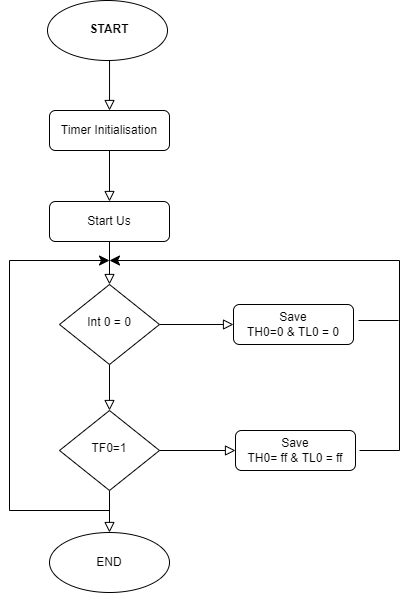

The diagram above was exported from draw.io. Its source (the exported page's mxGraphModel, read from the mxfile embedded in the PNG):
<mxGraphModel dx="868" dy="1657" grid="1" gridSize="10" guides="1" tooltips="1" connect="1" arrows="1" fold="1" page="1" pageScale="1" pageWidth="827" pageHeight="1169" math="0" shadow="0">
  <root>
    <mxCell id="WIyWlLk6GJQsqaUBKTNV-0" />
    <mxCell id="WIyWlLk6GJQsqaUBKTNV-1" parent="WIyWlLk6GJQsqaUBKTNV-0" />
    <mxCell id="ud7Ks4mqEIjsbNrPGdci-12" value="" style="edgeStyle=orthogonalEdgeStyle;shape=connector;rounded=0;orthogonalLoop=1;jettySize=auto;html=1;shadow=0;labelBackgroundColor=none;fontFamily=Helvetica;fontSize=11;fontColor=default;endArrow=block;endFill=0;endSize=8;strokeColor=default;strokeWidth=1;" edge="1" parent="WIyWlLk6GJQsqaUBKTNV-1" source="WIyWlLk6GJQsqaUBKTNV-3" target="WIyWlLk6GJQsqaUBKTNV-7">
      <mxGeometry relative="1" as="geometry" />
    </mxCell>
    <mxCell id="WIyWlLk6GJQsqaUBKTNV-3" value="Timer Initialisation" style="rounded=1;whiteSpace=wrap;html=1;fontSize=12;glass=0;strokeWidth=1;shadow=0;" parent="WIyWlLk6GJQsqaUBKTNV-1" vertex="1">
      <mxGeometry x="160" y="80" width="120" height="40" as="geometry" />
    </mxCell>
    <mxCell id="ud7Ks4mqEIjsbNrPGdci-15" value="" style="edgeStyle=orthogonalEdgeStyle;shape=connector;rounded=0;orthogonalLoop=1;jettySize=auto;html=1;shadow=0;labelBackgroundColor=none;fontFamily=Helvetica;fontSize=11;fontColor=default;endArrow=block;endFill=0;endSize=8;strokeColor=default;strokeWidth=1;" edge="1" parent="WIyWlLk6GJQsqaUBKTNV-1" source="WIyWlLk6GJQsqaUBKTNV-7" target="WIyWlLk6GJQsqaUBKTNV-10">
      <mxGeometry relative="1" as="geometry" />
    </mxCell>
    <mxCell id="WIyWlLk6GJQsqaUBKTNV-7" value="Start Us" style="rounded=1;whiteSpace=wrap;html=1;fontSize=12;glass=0;strokeWidth=1;shadow=0;" parent="WIyWlLk6GJQsqaUBKTNV-1" vertex="1">
      <mxGeometry x="160" y="171" width="120" height="40" as="geometry" />
    </mxCell>
    <mxCell id="ud7Ks4mqEIjsbNrPGdci-16" value="" style="edgeStyle=orthogonalEdgeStyle;shape=connector;rounded=0;orthogonalLoop=1;jettySize=auto;html=1;shadow=0;labelBackgroundColor=none;fontFamily=Helvetica;fontSize=11;fontColor=default;endArrow=block;endFill=0;endSize=8;strokeColor=default;strokeWidth=1;" edge="1" parent="WIyWlLk6GJQsqaUBKTNV-1" source="WIyWlLk6GJQsqaUBKTNV-10" target="WIyWlLk6GJQsqaUBKTNV-12">
      <mxGeometry relative="1" as="geometry" />
    </mxCell>
    <mxCell id="ud7Ks4mqEIjsbNrPGdci-19" value="" style="edgeStyle=orthogonalEdgeStyle;shape=connector;rounded=0;orthogonalLoop=1;jettySize=auto;html=1;shadow=0;labelBackgroundColor=none;fontFamily=Helvetica;fontSize=11;fontColor=default;endArrow=block;endFill=0;endSize=8;strokeColor=default;strokeWidth=1;" edge="1" parent="WIyWlLk6GJQsqaUBKTNV-1" source="WIyWlLk6GJQsqaUBKTNV-10" target="ud7Ks4mqEIjsbNrPGdci-6">
      <mxGeometry relative="1" as="geometry" />
    </mxCell>
    <mxCell id="WIyWlLk6GJQsqaUBKTNV-10" value="Int 0 = 0" style="rhombus;whiteSpace=wrap;html=1;shadow=0;fontFamily=Helvetica;fontSize=12;align=center;strokeWidth=1;spacing=6;spacingTop=-4;" parent="WIyWlLk6GJQsqaUBKTNV-1" vertex="1">
      <mxGeometry x="170" y="254" width="100" height="80" as="geometry" />
    </mxCell>
    <mxCell id="WIyWlLk6GJQsqaUBKTNV-12" value="Save&lt;br&gt;TH0=0 &amp;amp; TL0 = 0" style="rounded=1;whiteSpace=wrap;html=1;fontSize=12;glass=0;strokeWidth=1;shadow=0;" parent="WIyWlLk6GJQsqaUBKTNV-1" vertex="1">
      <mxGeometry x="344" y="274" width="120" height="40" as="geometry" />
    </mxCell>
    <mxCell id="ud7Ks4mqEIjsbNrPGdci-0" value="" style="ellipse;whiteSpace=wrap;html=1;" vertex="1" parent="WIyWlLk6GJQsqaUBKTNV-1">
      <mxGeometry x="158" y="-30" width="120" height="60" as="geometry" />
    </mxCell>
    <mxCell id="ud7Ks4mqEIjsbNrPGdci-10" value="" style="edgeStyle=orthogonalEdgeStyle;shape=connector;rounded=0;orthogonalLoop=1;jettySize=auto;html=1;shadow=0;labelBackgroundColor=none;fontFamily=Helvetica;fontSize=11;fontColor=default;endArrow=block;endFill=0;endSize=8;strokeColor=default;strokeWidth=1;exitX=0.517;exitY=1;exitDx=0;exitDy=0;exitPerimeter=0;" edge="1" parent="WIyWlLk6GJQsqaUBKTNV-1" source="ud7Ks4mqEIjsbNrPGdci-0" target="WIyWlLk6GJQsqaUBKTNV-3">
      <mxGeometry relative="1" as="geometry">
        <mxPoint x="220" y="40" as="sourcePoint" />
      </mxGeometry>
    </mxCell>
    <mxCell id="ud7Ks4mqEIjsbNrPGdci-3" value="&lt;b&gt;START&lt;/b&gt;" style="text;html=1;strokeColor=none;fillColor=none;align=center;verticalAlign=middle;whiteSpace=wrap;rounded=0;" vertex="1" parent="WIyWlLk6GJQsqaUBKTNV-1">
      <mxGeometry x="180" y="-21" width="80" height="40" as="geometry" />
    </mxCell>
    <mxCell id="ud7Ks4mqEIjsbNrPGdci-18" value="" style="edgeStyle=orthogonalEdgeStyle;shape=connector;rounded=0;orthogonalLoop=1;jettySize=auto;html=1;shadow=0;labelBackgroundColor=none;fontFamily=Helvetica;fontSize=11;fontColor=default;endArrow=block;endFill=0;endSize=8;strokeColor=default;strokeWidth=1;" edge="1" parent="WIyWlLk6GJQsqaUBKTNV-1" source="ud7Ks4mqEIjsbNrPGdci-6" target="ud7Ks4mqEIjsbNrPGdci-17">
      <mxGeometry relative="1" as="geometry" />
    </mxCell>
    <mxCell id="ud7Ks4mqEIjsbNrPGdci-21" value="" style="edgeStyle=orthogonalEdgeStyle;shape=connector;rounded=0;orthogonalLoop=1;jettySize=auto;html=1;shadow=0;labelBackgroundColor=none;fontFamily=Helvetica;fontSize=11;fontColor=default;endArrow=block;endFill=0;endSize=8;strokeColor=default;strokeWidth=1;" edge="1" parent="WIyWlLk6GJQsqaUBKTNV-1" source="ud7Ks4mqEIjsbNrPGdci-6" target="ud7Ks4mqEIjsbNrPGdci-20">
      <mxGeometry relative="1" as="geometry" />
    </mxCell>
    <mxCell id="ud7Ks4mqEIjsbNrPGdci-6" value="TF0=1" style="rhombus;whiteSpace=wrap;html=1;shadow=0;fontFamily=Helvetica;fontSize=12;align=center;strokeWidth=1;spacing=6;spacingTop=-4;" vertex="1" parent="WIyWlLk6GJQsqaUBKTNV-1">
      <mxGeometry x="170" y="380" width="100" height="80" as="geometry" />
    </mxCell>
    <mxCell id="ud7Ks4mqEIjsbNrPGdci-17" value="Save&lt;br&gt;TH0= ff &amp;amp; TL0 = ff" style="rounded=1;whiteSpace=wrap;html=1;fontSize=12;glass=0;strokeWidth=1;shadow=0;" vertex="1" parent="WIyWlLk6GJQsqaUBKTNV-1">
      <mxGeometry x="346" y="400" width="120" height="40" as="geometry" />
    </mxCell>
    <mxCell id="ud7Ks4mqEIjsbNrPGdci-20" value="END" style="ellipse;whiteSpace=wrap;html=1;" vertex="1" parent="WIyWlLk6GJQsqaUBKTNV-1">
      <mxGeometry x="160" y="502" width="120" height="60" as="geometry" />
    </mxCell>
    <mxCell id="ud7Ks4mqEIjsbNrPGdci-22" value="" style="endArrow=classic;html=1;rounded=0;shadow=0;labelBackgroundColor=none;fontFamily=Helvetica;fontSize=11;fontColor=default;endSize=8;strokeColor=default;strokeWidth=1;shape=connector;" edge="1" parent="WIyWlLk6GJQsqaUBKTNV-1">
      <mxGeometry width="50" height="50" relative="1" as="geometry">
        <mxPoint x="510" y="230" as="sourcePoint" />
        <mxPoint x="220" y="230" as="targetPoint" />
      </mxGeometry>
    </mxCell>
    <mxCell id="ud7Ks4mqEIjsbNrPGdci-24" value="" style="endArrow=none;html=1;rounded=0;shadow=0;labelBackgroundColor=none;fontFamily=Helvetica;fontSize=11;fontColor=default;endSize=8;strokeColor=default;strokeWidth=1;shape=connector;" edge="1" parent="WIyWlLk6GJQsqaUBKTNV-1">
      <mxGeometry width="50" height="50" relative="1" as="geometry">
        <mxPoint x="510" y="420" as="sourcePoint" />
        <mxPoint x="510" y="230" as="targetPoint" />
      </mxGeometry>
    </mxCell>
    <mxCell id="ud7Ks4mqEIjsbNrPGdci-26" value="" style="endArrow=none;html=1;rounded=0;shadow=0;labelBackgroundColor=none;fontFamily=Helvetica;fontSize=11;fontColor=default;endSize=8;strokeColor=default;strokeWidth=1;shape=connector;" edge="1" parent="WIyWlLk6GJQsqaUBKTNV-1">
      <mxGeometry width="50" height="50" relative="1" as="geometry">
        <mxPoint x="470" y="420" as="sourcePoint" />
        <mxPoint x="510" y="420" as="targetPoint" />
      </mxGeometry>
    </mxCell>
    <mxCell id="ud7Ks4mqEIjsbNrPGdci-27" value="" style="endArrow=none;html=1;rounded=0;shadow=0;labelBackgroundColor=none;fontFamily=Helvetica;fontSize=11;fontColor=default;endSize=8;strokeColor=default;strokeWidth=1;shape=connector;" edge="1" parent="WIyWlLk6GJQsqaUBKTNV-1">
      <mxGeometry width="50" height="50" relative="1" as="geometry">
        <mxPoint x="469" y="290" as="sourcePoint" />
        <mxPoint x="509" y="290" as="targetPoint" />
      </mxGeometry>
    </mxCell>
    <mxCell id="ud7Ks4mqEIjsbNrPGdci-28" value="" style="endArrow=classic;html=1;rounded=0;shadow=0;labelBackgroundColor=none;fontFamily=Helvetica;fontSize=11;fontColor=default;endSize=8;strokeColor=default;strokeWidth=1;shape=connector;" edge="1" parent="WIyWlLk6GJQsqaUBKTNV-1">
      <mxGeometry width="50" height="50" relative="1" as="geometry">
        <mxPoint x="120" y="230" as="sourcePoint" />
        <mxPoint x="220" y="230" as="targetPoint" />
      </mxGeometry>
    </mxCell>
    <mxCell id="ud7Ks4mqEIjsbNrPGdci-29" value="" style="endArrow=none;html=1;rounded=0;shadow=0;labelBackgroundColor=none;fontFamily=Helvetica;fontSize=11;fontColor=default;endSize=8;strokeColor=default;strokeWidth=1;shape=connector;" edge="1" parent="WIyWlLk6GJQsqaUBKTNV-1">
      <mxGeometry width="50" height="50" relative="1" as="geometry">
        <mxPoint x="120" y="480" as="sourcePoint" />
        <mxPoint x="120" y="230" as="targetPoint" />
      </mxGeometry>
    </mxCell>
    <mxCell id="ud7Ks4mqEIjsbNrPGdci-30" value="" style="endArrow=none;html=1;rounded=0;shadow=0;labelBackgroundColor=none;fontFamily=Helvetica;fontSize=11;fontColor=default;endSize=8;strokeColor=default;strokeWidth=1;shape=connector;" edge="1" parent="WIyWlLk6GJQsqaUBKTNV-1">
      <mxGeometry width="50" height="50" relative="1" as="geometry">
        <mxPoint x="120" y="480" as="sourcePoint" />
        <mxPoint x="220" y="480" as="targetPoint" />
      </mxGeometry>
    </mxCell>
  </root>
</mxGraphModel>